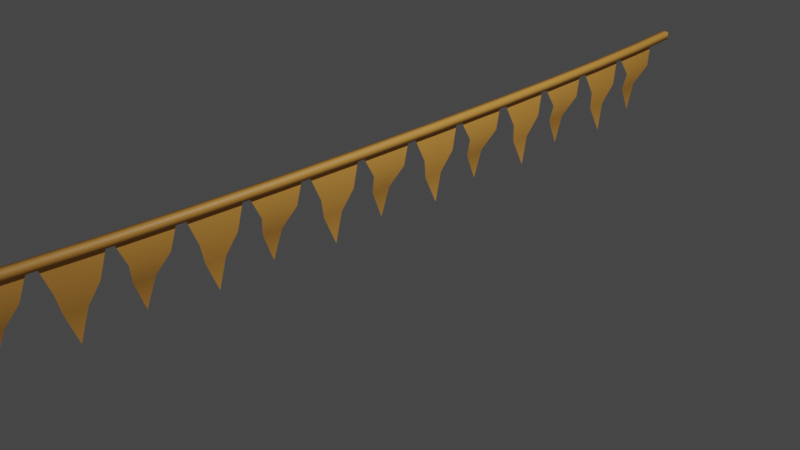 # Source: Small_Flags.blend  (saved by Blender 2.90.8; exported with 4.5.12 LTS)
import bpy
from mathutils import Matrix  # noqa: F401  (used for matrix-valued properties, if any)

bpy.ops.wm.read_factory_settings(use_empty=True)
scene = bpy.context.scene
scene.name = 'Scene'

# ---- collections
col_collection = bpy.data.collections.new('Collection'); scene.collection.children.link(col_collection)

# ---- materials (node trees are filled in below, after node groups)
mat_m_flags = bpy.data.materials.new('m_flags')
mat_m_flags.use_transparent_shadow = False

# ---- material node trees
mat_m_flags.use_nodes = True; mat_m_flags.node_tree.nodes.clear()
_N = mat_m_flags.node_tree.nodes; _L = mat_m_flags.node_tree.links
n0 = _N.new('ShaderNodeBsdfPrincipled'); n0.name = 'Principled BSDF'; n0.location = (10, 300)
n0.distribution = 'GGX'
n0.subsurface_method = 'BURLEY'
n0.inputs[0].default_value = (0.7484, 0.3506, 0.06424, 1.0)
n0.inputs[3].default_value = 1.45
n0.inputs[27].default_value = (0.0, 0.0, 0.0, 1.0)
n0.inputs[28].default_value = 1.0
n1 = _N.new('ShaderNodeOutputMaterial'); n1.name = 'Material Output'; n1.location = (300, 300)
_L.new(n0.outputs[0], n1.inputs[0])
n1.is_active_output = True

# ---- world
world_world = bpy.data.worlds.new('World'); scene.world = world_world
world_world.use_nodes = True; world_world.node_tree.nodes.clear()
_N = world_world.node_tree.nodes; _L = world_world.node_tree.links
n0 = _N.new('ShaderNodeOutputWorld'); n0.name = 'World Output'; n0.location = (300, 300)
n1 = _N.new('ShaderNodeBackground'); n1.name = 'Background'; n1.location = (10, 300)
n1.inputs[0].default_value = (0.05088, 0.05088, 0.05088, 1.0)
_L.new(n1.outputs[0], n0.inputs[0])
n0.is_active_output = True
world_world.color = (0.05088, 0.05088, 0.05088)
world_world.use_sun_shadow = False
world_world.sun_shadow_jitter_overblur = 0.0

# ---- cameras
cam_camera = bpy.data.cameras.new('Camera')
cam_camera.clip_end = 100.0
cam_camera.ortho_scale = 7.314

# ---- lights
light_light = bpy.data.lights.new('Light', 'POINT')
light_light.transmission_factor = 0.0
light_light.energy = 1000.0
light_light.shadow_soft_size = 0.1
light_light.shadow_maximum_resolution = 0.006
light_light.use_absolute_resolution = True

# ---- meshes
me_plane = bpy.data.meshes.new('Plane')
me_plane.from_pydata([(0.02676, -1.072, -0.7859), (0.02676, -0.7715, -1.585), (0.02676, -0.4715, -0.7859), (0.06353, -0.6605, -1.289), (-0.01374, -0.5714, -1.052), (-0.01374, -0.9708, -1.054), (0.06353, -0.8816, -1.292), (0.02676, -1.733, -0.7859), (0.1087, -1.433, -1.551), (0.02676, -1.133, -0.7859), (0.1103, -1.322, -1.255), (-0.01374, -1.233, -1.012), (-0.01374, -1.633, -1.015), (0.1103, -1.543, -1.258)], [], [(0, 5, 4, 2), (4, 5, 6, 3), (3, 6, 1), (7, 12, 11, 9), (11, 12, 13, 10), (10, 13, 8)])
me_plane.polygons.foreach_set('use_smooth', [True] * 6)
_uv = me_plane.uv_layers.new(name='UVMap')
_uv.uv.foreach_set('vector', [0.0, 0.0, 0.3357, 0.3357, 0.3329, 1.0, 0.0, 1.0, 0.3329, 1.0, 0.3357, 0.3357, 0.6331, 0.6331, 0.6297, 1.0, 0.6297, 1.0, 0.6331, 0.6331, 1.0, 1.0, 0.0, 0.0, 0.3357, 0.3357, 0.3329, 1.0, 0.0, 1.0, 0.3329, 1.0, 0.3357, 0.3357, 0.6331, 0.6331, 0.6297, 1.0, 0.6297, 1.0, 0.6331, 0.6331, 1.0, 1.0])
me_plane.materials.append(mat_m_flags)
me_plane.use_remesh_fix_poles = True
me_plane.use_remesh_preserve_attributes = False
me_plane.use_mirror_vertex_groups = False
me_plane.update()

# ---- curves / text
cu_beziercurve = bpy.data.curves.new('BezierCurve', 'CURVE')
cu_beziercurve.dimensions = '3D'
_sp = cu_beziercurve.splines.new('BEZIER'); _sp.bezier_points.add(1)
_sp.bezier_points.foreach_set('co', [0.7071, 4.45, 0.7071, 0.7071, -5.45, 0.7071])
_sp.bezier_points.foreach_set('handle_left', [0.8297, 6.5, 0.8384, 0.5584, -3.361, 0.5584])
_sp.bezier_points.foreach_set('handle_right', [0.5845, 2.4, 0.5758, 0.8559, -7.539, 0.8559])
for _p, _l, _r in zip(_sp.bezier_points, ['ALIGNED', 'ALIGNED'], ['ALIGNED', 'ALIGNED']): _p.handle_left_type = _l; _p.handle_right_type = _r
_sp.order_u = 0
_sp.order_v = 0
cu_beziercurve.materials.append(mat_m_flags)
cu_beziercurve.use_path = True
cu_beziercurve.use_path_clamp = True
cu_beziercurve.bevel_resolution = 0
cu_beziercurve.bevel_depth = 0.06
cu_beziercurve.fill_mode = 'FULL'

# ---- objects
ob_light = bpy.data.objects.new('Light', light_light)
ob_camera = bpy.data.objects.new('Camera', cam_camera)
ob_plane = bpy.data.objects.new('Plane', me_plane)
ob_beziercurve = bpy.data.objects.new('BezierCurve', cu_beziercurve)

# ---- transforms, parenting, visibility, modifiers, constraints
ob_light.location = (4.076, 1.005, 5.904)
ob_light.rotation_euler = (0.6503, 0.05522, 1.866)
ob_light.lock_rotations_4d = False
ob_light.empty_display_type = 'ARROWS'
ob_light.color = (0.0, 0.0, 0.0, 0.0)
ob_light.lineart.crease_threshold = 0.0
ob_camera.location = (7.359, -6.926, 4.958)
ob_camera.rotation_euler = (1.109, 0.0, 0.8149)
ob_camera.lock_rotations_4d = False
ob_camera.empty_display_type = 'ARROWS'
ob_camera.color = (0.0, 0.0, 0.0, 0.0)
ob_camera.display_type = 'WIRE'
ob_camera.lineart.crease_threshold = 0.0
ob_plane.location = (-0.02368, 2.025, 0.7481)
ob_plane.lineart.crease_threshold = 0.0
_m = ob_plane.modifiers.new('Array', 'ARRAY')
_m.count = 7
_m.curve = ob_beziercurve
_m.use_constant_offset = True
_m.constant_offset_displace = (0.0, 0.02, 0.0)
_m.relative_offset_displace = (0.0, 1.05, 0.0)
_m.offset_object = ob_beziercurve
_m = ob_plane.modifiers.new('Curve', 'CURVE')
_m.object = ob_beziercurve
_m.deform_axis = 'POS_Y'
ob_beziercurve.location = (0.0, 0.0, 0.0)
ob_beziercurve.rotation_euler = (0.0, -0.7854, 0.0)
ob_beziercurve.lineart.crease_threshold = 0.0

# ---- collection membership
col_collection.objects.link(ob_light)
col_collection.objects.link(ob_camera)
col_collection.objects.link(ob_plane)
col_collection.objects.link(ob_beziercurve)

# ---- scene / render settings (as saved in the file)
scene.camera = ob_camera
scene.frame_start = 1; scene.frame_end = 250; scene.frame_set(1)
scene.render.engine = 'BLENDER_EEVEE_NEXT'
scene.cycles.use_denoising = False
scene.cycles.samples = 128
scene.cycles.sampling_pattern = 'TABULATED_SOBOL'
scene.cycles.use_adaptive_sampling = False
scene.cycles.use_light_tree = False
scene.view_settings.view_transform = 'Filmic'
bpy.context.view_layer.update()
